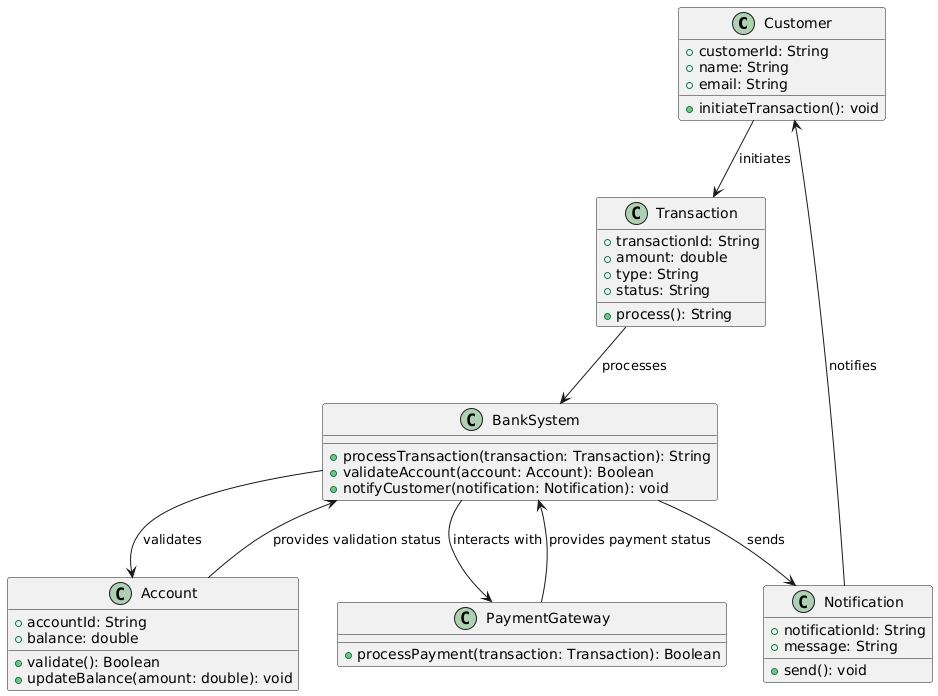

The diagram above was rendered by PlantUML. Its source (embedded in the PNG):
@startuml
class Customer {
    + customerId: String
    + name: String
    + email: String
    + initiateTransaction(): void
}

class BankSystem {
    + processTransaction(transaction: Transaction): String
    + validateAccount(account: Account): Boolean
    + notifyCustomer(notification: Notification): void
}

class Account {
    + accountId: String
    + balance: double
    + validate(): Boolean
    + updateBalance(amount: double): void
}

class Transaction {
    + transactionId: String
    + amount: double
    + type: String
    + status: String
    + process(): String
}

class PaymentGateway {
    + processPayment(transaction: Transaction): Boolean
}

class Notification {
    + notificationId: String
    + message: String
    + send(): void
}

Customer --> Transaction : initiates
Transaction --> BankSystem : processes
BankSystem --> Account : validates
BankSystem --> PaymentGateway : interacts with
BankSystem --> Notification : sends
Account --> BankSystem : provides validation status
PaymentGateway --> BankSystem : provides payment status
Notification --> Customer : notifies
@enduml